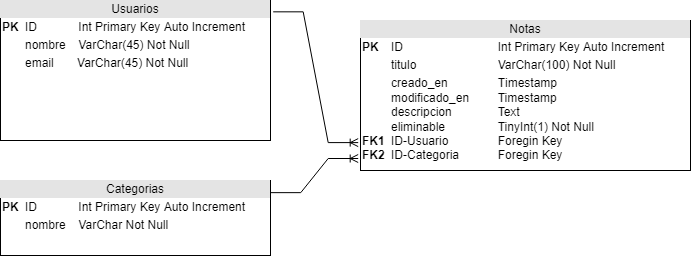

The diagram above was exported from draw.io. Its source (the exported page's mxGraphModel, read from the mxfile embedded in the PNG):
<mxGraphModel dx="723" dy="354" grid="1" gridSize="10" guides="1" tooltips="1" connect="1" arrows="1" fold="1" page="1" pageScale="1" pageWidth="1100" pageHeight="850" background="none" math="0" shadow="0">
  <root>
    <mxCell id="0" />
    <mxCell id="1" parent="0" />
    <mxCell id="b94bc138ca980ef-13" style="edgeStyle=orthogonalEdgeStyle;rounded=0;html=1;dashed=1;labelBackgroundColor=none;startArrow=none;startFill=0;startSize=8;endArrow=open;endFill=0;endSize=16;fontFamily=Verdana;fontSize=12;" parent="1" target="b94bc138ca980ef-1" edge="1">
      <mxGeometry relative="1" as="geometry">
        <Array as="points">
          <mxPoint x="115" y="336" />
        </Array>
        <mxPoint x="115" y="436" as="sourcePoint" />
      </mxGeometry>
    </mxCell>
    <mxCell id="b94bc138ca980ef-12" style="edgeStyle=orthogonalEdgeStyle;rounded=0;html=1;dashed=1;labelBackgroundColor=none;startArrow=none;startFill=0;startSize=8;endArrow=open;endFill=0;endSize=16;fontFamily=Verdana;fontSize=12;" parent="1" target="b94bc138ca980ef-1" edge="1">
      <mxGeometry relative="1" as="geometry">
        <mxPoint x="335" y="436" as="sourcePoint" />
      </mxGeometry>
    </mxCell>
    <mxCell id="b94bc138ca980ef-11" style="edgeStyle=orthogonalEdgeStyle;rounded=0;html=1;dashed=1;labelBackgroundColor=none;startArrow=none;startFill=0;startSize=8;endArrow=block;endFill=0;endSize=16;fontFamily=Verdana;fontSize=12;" parent="1" target="b94bc138ca980ef-1" edge="1">
      <mxGeometry relative="1" as="geometry">
        <Array as="points">
          <mxPoint x="565" y="336" />
        </Array>
        <mxPoint x="565" y="436" as="sourcePoint" />
      </mxGeometry>
    </mxCell>
    <mxCell id="peNR4UNMiwo7YKMH_Hkm-8" value="&lt;div style=&quot;text-align: center ; box-sizing: border-box ; width: 100% ; background: rgb(228 , 228 , 228) ; padding: 2px&quot;&gt;Usuarios&lt;/div&gt;&lt;table style=&quot;width: 100% ; font-size: 1em&quot; cellpadding=&quot;2&quot; cellspacing=&quot;0&quot;&gt;&lt;tbody&gt;&lt;tr&gt;&lt;td&gt;&lt;b&gt;PK&lt;/b&gt;&lt;/td&gt;&lt;td&gt;ID&amp;nbsp;&lt;span style=&quot;white-space: pre&quot;&gt;&#09;&lt;/span&gt;&lt;span style=&quot;white-space: pre&quot;&gt;&#09;&lt;/span&gt;Int Primary Key Auto Increment&lt;/td&gt;&lt;/tr&gt;&lt;tr&gt;&lt;td&gt;&lt;br&gt;&lt;/td&gt;&lt;td&gt;nombre&lt;span style=&quot;white-space: pre&quot;&gt;&#09;&lt;/span&gt;VarChar(45) Not Null&amp;nbsp;&lt;/td&gt;&lt;/tr&gt;&lt;tr&gt;&lt;td&gt;&lt;br&gt;&lt;/td&gt;&lt;td&gt;email&amp;nbsp; &amp;nbsp; &amp;nbsp; &amp;nbsp;VarChar(45) Not Null&lt;/td&gt;&lt;/tr&gt;&lt;/tbody&gt;&lt;/table&gt;" style="verticalAlign=top;align=left;overflow=fill;html=1;" vertex="1" parent="1">
      <mxGeometry x="120" y="40" width="270" height="140" as="geometry" />
    </mxCell>
    <mxCell id="peNR4UNMiwo7YKMH_Hkm-9" value="&lt;div style=&quot;text-align: center ; box-sizing: border-box ; width: 100% ; background: rgb(228 , 228 , 228) ; padding: 2px&quot;&gt;Notas&lt;/div&gt;&lt;table style=&quot;width: 100% ; font-size: 1em&quot; cellpadding=&quot;2&quot; cellspacing=&quot;0&quot;&gt;&lt;tbody&gt;&lt;tr&gt;&lt;td&gt;&lt;b&gt;PK&lt;/b&gt;&lt;/td&gt;&lt;td&gt;ID&amp;nbsp;&lt;span&gt;&#09;&lt;span style=&quot;white-space: pre&quot;&gt;&#09;&lt;/span&gt;&lt;span style=&quot;white-space: pre&quot;&gt;&#09;&lt;/span&gt;&lt;/span&gt;&lt;span&gt;&#09;&lt;span style=&quot;white-space: pre&quot;&gt;&#09;&lt;/span&gt;&lt;span style=&quot;white-space: pre&quot;&gt;&#09;&lt;/span&gt;&lt;/span&gt;Int Primary Key Auto Increment&lt;/td&gt;&lt;/tr&gt;&lt;tr&gt;&lt;td&gt;&lt;br&gt;&lt;/td&gt;&lt;td&gt;titulo&lt;span&gt;&#09;&lt;/span&gt;&amp;nbsp; &amp;nbsp; &amp;nbsp;&lt;span&gt;&#09;&lt;span style=&quot;white-space: pre&quot;&gt;&#09;&lt;/span&gt;&lt;span style=&quot;white-space: pre&quot;&gt;&#09;&lt;/span&gt;&lt;span style=&quot;white-space: pre&quot;&gt;&#09;&lt;/span&gt;&lt;/span&gt;VarChar(100) Not Null&amp;nbsp;&lt;/td&gt;&lt;/tr&gt;&lt;tr&gt;&lt;td&gt;&lt;br&gt;&lt;b&gt;FK1&lt;/b&gt;&lt;br&gt;&lt;b&gt;FK2&lt;/b&gt;&lt;/td&gt;&lt;td&gt;creado_en&lt;span&gt;&#09;&lt;span style=&quot;white-space: pre&quot;&gt;&#09;&lt;/span&gt;&lt;span&gt;&#09;&lt;span style=&quot;white-space: pre&quot;&gt;&#09;&lt;/span&gt;&lt;/span&gt;T&lt;/span&gt;imestamp&lt;br&gt;modificado_en&lt;span&gt;&#09;&lt;span style=&quot;white-space: pre&quot;&gt;&#09;&lt;/span&gt;&lt;/span&gt;Timestamp&lt;br&gt;descripcion&lt;span&gt;&#09;&lt;span style=&quot;white-space: pre&quot;&gt;&#09;&lt;/span&gt;&lt;span style=&quot;white-space: pre&quot;&gt;&#09;&lt;/span&gt;&lt;/span&gt;Text&lt;br&gt;eliminable&lt;span&gt;&#09;&lt;span style=&quot;white-space: pre&quot;&gt;&#09;&lt;/span&gt;&lt;span style=&quot;white-space: pre&quot;&gt;&#09;&lt;/span&gt;&lt;/span&gt;TinyInt(1) Not Null&lt;br&gt;ID-Usuario&lt;span&gt;&#09;&lt;span style=&quot;white-space: pre&quot;&gt;&#09;&lt;/span&gt;&lt;span style=&quot;white-space: pre&quot;&gt;&#09;&lt;/span&gt;&lt;/span&gt;Foregin Key&lt;br&gt;ID-Categoria&lt;span style=&quot;white-space: pre&quot;&gt;&#09;&lt;/span&gt;&lt;span style=&quot;white-space: pre&quot;&gt;&#09;&lt;/span&gt;Foregin Key&lt;br&gt;&lt;br&gt;&lt;br&gt;&lt;br&gt;&lt;/td&gt;&lt;/tr&gt;&lt;/tbody&gt;&lt;/table&gt;&lt;span&gt;&#09;&lt;/span&gt;&lt;span&gt;&#09;&lt;/span&gt;" style="verticalAlign=top;align=left;overflow=fill;html=1;" vertex="1" parent="1">
      <mxGeometry x="480" y="60" width="330" height="150" as="geometry" />
    </mxCell>
    <mxCell id="peNR4UNMiwo7YKMH_Hkm-10" value="&lt;div style=&quot;text-align: center ; box-sizing: border-box ; width: 100% ; background: rgb(228 , 228 , 228) ; padding: 2px&quot;&gt;Categorias&lt;/div&gt;&lt;table style=&quot;width: 100% ; font-size: 1em&quot; cellpadding=&quot;2&quot; cellspacing=&quot;0&quot;&gt;&lt;tbody&gt;&lt;tr&gt;&lt;td&gt;&lt;b&gt;PK&lt;/b&gt;&lt;/td&gt;&lt;td&gt;ID&amp;nbsp;&lt;span style=&quot;white-space: pre&quot;&gt;&#09;&lt;/span&gt;&lt;span style=&quot;white-space: pre&quot;&gt;&#09;&lt;/span&gt;Int Primary Key Auto Increment&lt;/td&gt;&lt;/tr&gt;&lt;tr&gt;&lt;td&gt;&lt;br&gt;&lt;/td&gt;&lt;td&gt;nombre&lt;span style=&quot;white-space: pre&quot;&gt;&#09;&lt;/span&gt;VarChar Not Null&amp;nbsp;&lt;/td&gt;&lt;/tr&gt;&lt;tr&gt;&lt;td&gt;&lt;br&gt;&lt;/td&gt;&lt;td&gt;&lt;br&gt;&lt;/td&gt;&lt;/tr&gt;&lt;/tbody&gt;&lt;/table&gt;" style="verticalAlign=top;align=left;overflow=fill;html=1;" vertex="1" parent="1">
      <mxGeometry x="120" y="220" width="270" height="75" as="geometry" />
    </mxCell>
    <mxCell id="peNR4UNMiwo7YKMH_Hkm-12" value="" style="edgeStyle=entityRelationEdgeStyle;fontSize=12;html=1;endArrow=ERoneToMany;rounded=0;exitX=1.001;exitY=0.162;exitDx=0;exitDy=0;entryX=-0.007;entryY=0.92;entryDx=0;entryDy=0;entryPerimeter=0;exitPerimeter=0;" edge="1" parent="1" source="peNR4UNMiwo7YKMH_Hkm-10" target="peNR4UNMiwo7YKMH_Hkm-9">
      <mxGeometry width="100" height="100" relative="1" as="geometry">
        <mxPoint x="190" y="180" as="sourcePoint" />
        <mxPoint x="290" y="80" as="targetPoint" />
      </mxGeometry>
    </mxCell>
    <mxCell id="peNR4UNMiwo7YKMH_Hkm-13" value="" style="edgeStyle=entityRelationEdgeStyle;fontSize=12;html=1;endArrow=ERoneToMany;rounded=0;entryX=-0.007;entryY=0.814;entryDx=0;entryDy=0;entryPerimeter=0;exitX=1.01;exitY=0.081;exitDx=0;exitDy=0;exitPerimeter=0;" edge="1" parent="1" source="peNR4UNMiwo7YKMH_Hkm-8" target="peNR4UNMiwo7YKMH_Hkm-9">
      <mxGeometry width="100" height="100" relative="1" as="geometry">
        <mxPoint x="330" y="160" as="sourcePoint" />
        <mxPoint x="470" y="180" as="targetPoint" />
      </mxGeometry>
    </mxCell>
  </root>
</mxGraphModel>